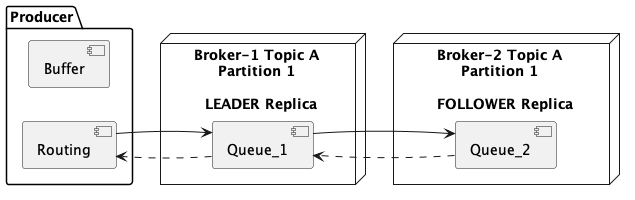

The diagram above was rendered by PlantUML. Its source (embedded in the PNG):
@startuml
left to right direction

package "Producer" {
  [Buffer]
  [Routing]
}

node "Broker-1 Topic A \nPartition 1 \n\n ** LEADER Replica **" {
  Routing --> [Queue_1]
  Queue_1 ..> [Routing]
}

node "Broker-2 Topic A \nPartition 1 \n\n ** FOLLOWER Replica **" {
  Queue_1 --> [Queue_2]
  Queue_2 ..> [Queue_1]
}

@enduml